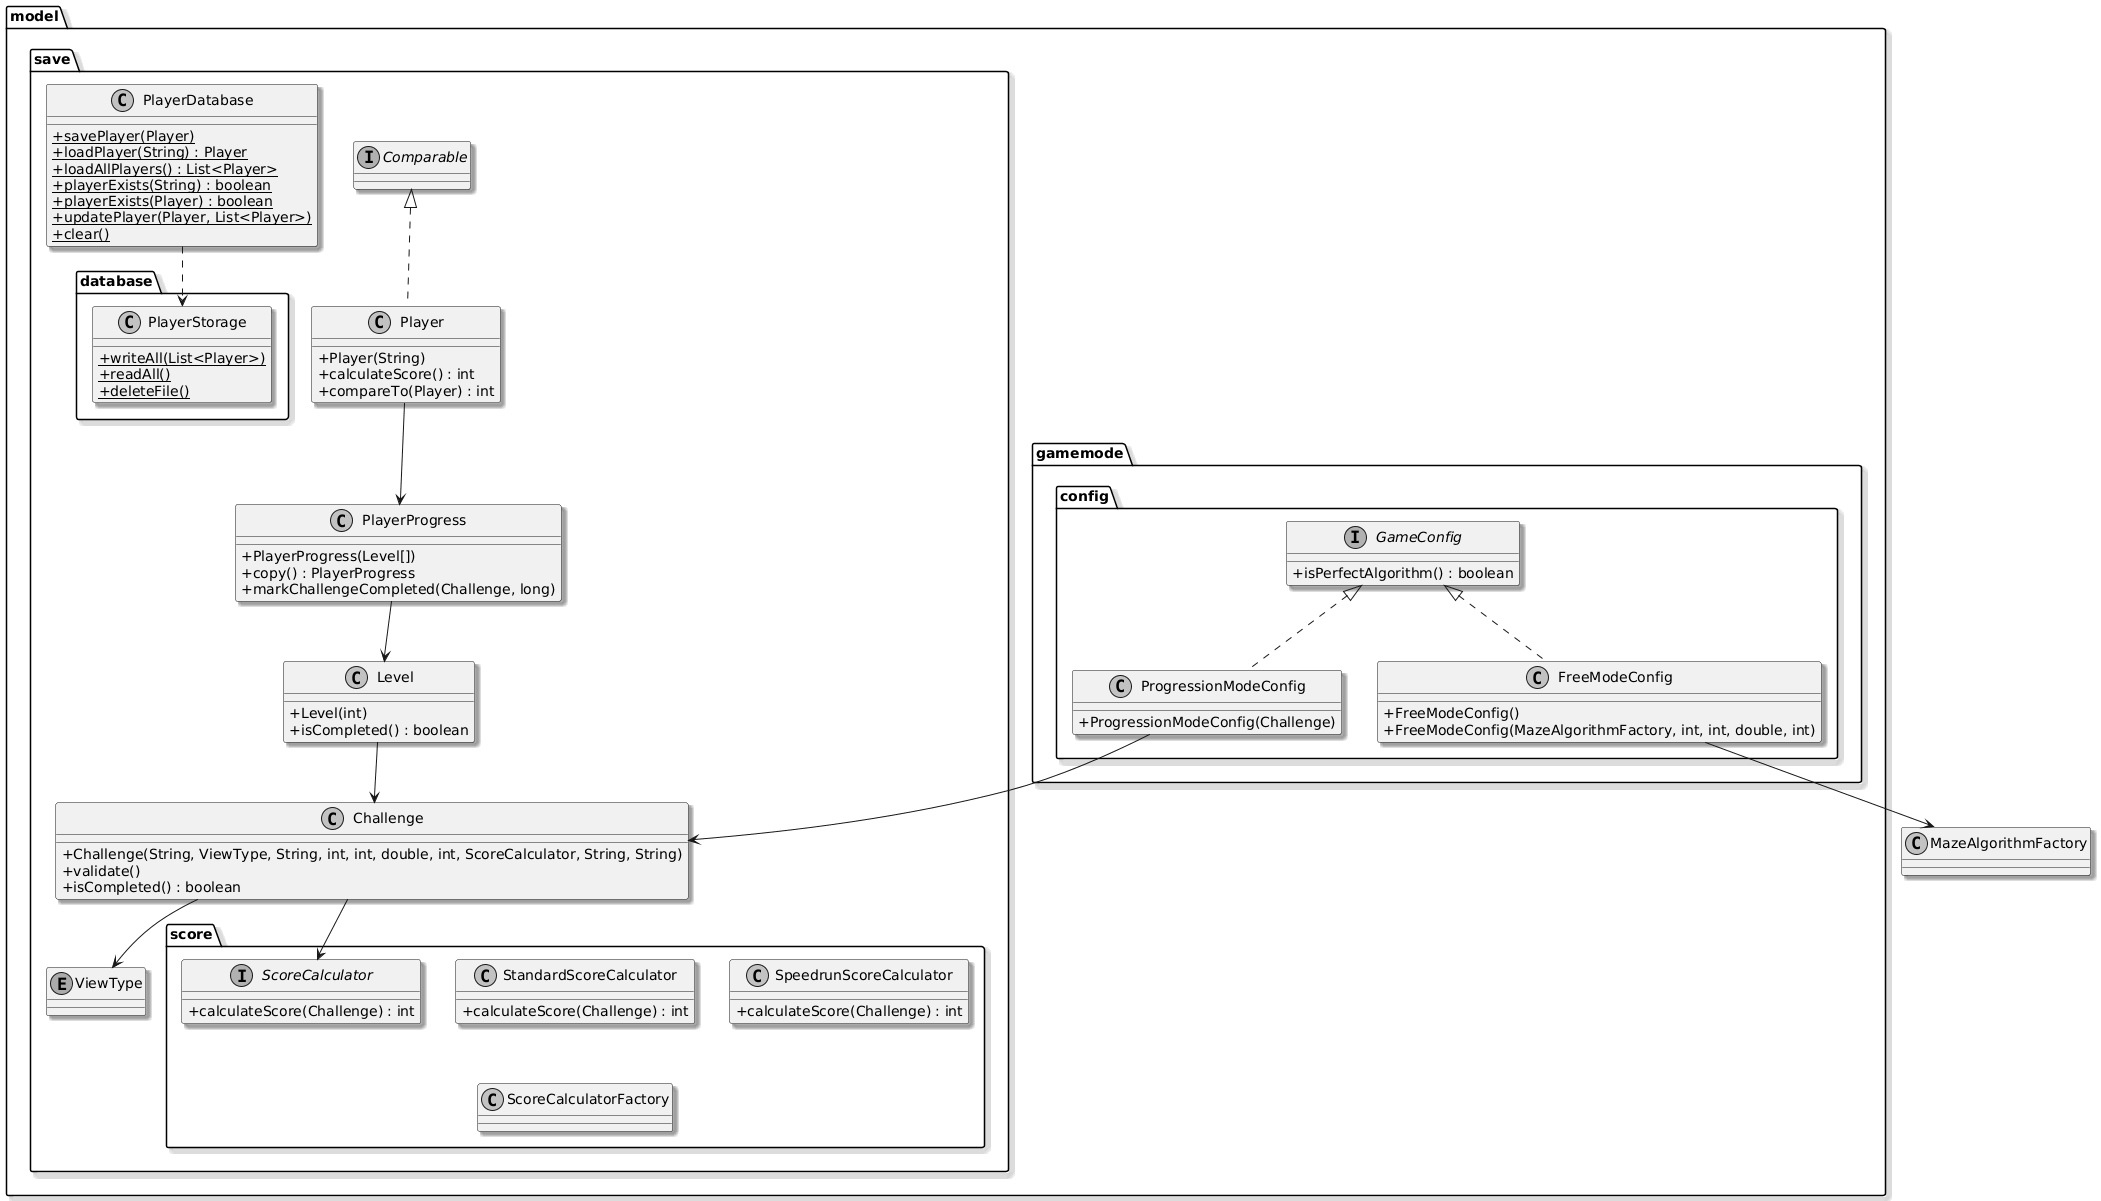

The diagram above was rendered by PlantUML. Its source (embedded in the PNG):
@startuml
skinparam monochrome true
skinparam shadowing true
skinparam classAttributeIconSize 0

package model.gamemode.config {
    interface GameConfig {
        + isPerfectAlgorithm() : boolean
    }

    class FreeModeConfig {
        + FreeModeConfig()
        + FreeModeConfig(MazeAlgorithmFactory, int, int, double, int)
    }

    class ProgressionModeConfig {
        + ProgressionModeConfig(Challenge)
    }
}

package model.save {
    class Player implements Comparable<Player> {
        + Player(String)
        + calculateScore() : int
        + compareTo(Player) : int
    }

    class PlayerProgress {
        + PlayerProgress(Level[])
        + copy() : PlayerProgress
        + markChallengeCompleted(Challenge, long)
    }

    class Level {
        + Level(int)
        + isCompleted() : boolean
    }

    class Challenge {
        + Challenge(String, ViewType, String, int, int, double, int, ScoreCalculator, String, String)
        + validate()
        + isCompleted() : boolean
    }

    enum ViewType

    class PlayerDatabase {
        {static} + savePlayer(Player)
        {static} + loadPlayer(String) : Player
        {static} + loadAllPlayers() : List<Player>
        {static} + playerExists(String) : boolean
        {static} + playerExists(Player) : boolean
        {static} + updatePlayer(Player, List<Player>)
        {static} + clear()
    }
}

package model.save.database {
    class PlayerStorage {
        {static} + writeAll(List<Player>)
        {static} + readAll()
        {static} + deleteFile()
    }
}

package model.save.score {
    interface ScoreCalculator {
        + calculateScore(Challenge) : int
    }

    class StandardScoreCalculator {
        + calculateScore(Challenge) : int
    }

    class SpeedrunScoreCalculator {
        + calculateScore(Challenge) : int
    }

    class ScoreCalculatorFactory
}

GameConfig <|.. FreeModeConfig
GameConfig <|.. ProgressionModeConfig
Challenge --> ViewType
Challenge --> ScoreCalculator
PlayerProgress --> Level
Level --> Challenge
Player --> PlayerProgress
PlayerDatabase ..> model.save.database.PlayerStorage
ProgressionModeConfig --> Challenge
FreeModeConfig --> MazeAlgorithmFactory
@enduml